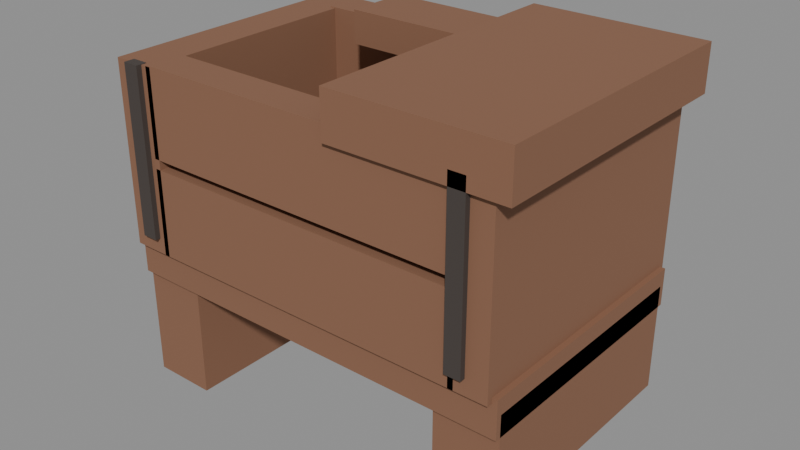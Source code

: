 # Source: bellwether-road-cache.blend  (saved by Blender 5.2.44; exported with 4.5.12 LTS)
import bpy
from mathutils import Matrix  # noqa: F401  (used for matrix-valued properties, if any)

bpy.ops.wm.read_factory_settings(use_empty=True)
scene = bpy.context.scene
scene.name = 'Scene'

# ---- materials (node trees are filled in below, after node groups)
mat_hordetaverntimber = bpy.data.materials.new('HordeTavernTimber')
mat_hordehearthchar = bpy.data.materials.new('HordeHearthChar')

# ---- material node trees
mat_hordetaverntimber.use_nodes = True; mat_hordetaverntimber.node_tree.nodes.clear()
_N = mat_hordetaverntimber.node_tree.nodes; _L = mat_hordetaverntimber.node_tree.links
n0 = _N.new('ShaderNodeBsdfPrincipled'); n0.name = 'Principled BSDF'; n0.location = (-200, 100)
n0.inputs[0].default_value = (0.25, 0.12, 0.068, 1.0)
n0.inputs[2].default_value = 0.87
n0.inputs[10].default_value = 0.005
n1 = _N.new('ShaderNodeOutputMaterial'); n1.name = 'Material Output'; n1.location = (200, 100)
_L.new(n0.outputs[0], n1.inputs[0])
n1.is_active_output = True
mat_hordehearthchar.use_nodes = True; mat_hordehearthchar.node_tree.nodes.clear()
_N = mat_hordehearthchar.node_tree.nodes; _L = mat_hordehearthchar.node_tree.links
n0 = _N.new('ShaderNodeBsdfPrincipled'); n0.name = 'Principled BSDF'; n0.location = (-200, 100)
n0.inputs[0].default_value = (0.06, 0.047, 0.041, 1.0)
n0.inputs[2].default_value = 0.72
n0.inputs[10].default_value = 0.005
n1 = _N.new('ShaderNodeOutputMaterial'); n1.name = 'Material Output'; n1.location = (200, 100)
_L.new(n0.outputs[0], n1.inputs[0])
n1.is_active_output = True

# ---- meshes
me_buried_skid__0_32 = bpy.data.meshes.new('Buried skid -0.32')
me_buried_skid__0_32.from_pydata([(34.92, -82.72, -6.235), (34.92, -83.18, -6.235), (35.04, -83.18, -6.235), (35.04, -82.72, -6.235), (34.92, -82.72, -5.983), (34.92, -83.18, -5.983), (35.04, -83.18, -5.983), (35.04, -82.72, -5.983)], [], [(3, 2, 1, 0), (4, 5, 6, 7), (0, 1, 5, 4), (1, 2, 6, 5), (2, 3, 7, 6), (3, 0, 4, 7)])
_uv = me_buried_skid__0_32.uv_layers.new(name='Metre coordinates')
_uv.uv.foreach_set('vector', [17.52, -41.36, 17.52, -41.59, 17.46, -41.59, 17.46, -41.36, 17.46, -41.36, 17.46, -41.59, 17.52, -41.59, 17.52, -41.36, -41.36, -3.117, -41.59, -3.117, -41.59, -2.992, -41.36, -2.992, 17.46, -3.117, 17.52, -3.117, 17.52, -2.992, 17.46, -2.992, -41.59, -3.117, -41.36, -3.117, -41.36, -2.992, -41.59, -2.992, 17.52, -3.117, 17.46, -3.117, 17.46, -2.992, 17.52, -2.992])
me_buried_skid__0_32.materials.append(mat_hordetaverntimber)
me_buried_skid__0_32.update()
me_buried_skid_0_32 = bpy.data.meshes.new('Buried skid 0.32')
me_buried_skid_0_32.from_pydata([(35.56, -82.72, -6.183), (35.56, -83.18, -6.183), (35.68, -83.18, -6.183), (35.68, -82.72, -6.183), (35.56, -82.72, -5.983), (35.56, -83.18, -5.983), (35.68, -83.18, -5.983), (35.68, -82.72, -5.983)], [], [(3, 2, 1, 0), (4, 5, 6, 7), (0, 1, 5, 4), (1, 2, 6, 5), (2, 3, 7, 6), (3, 0, 4, 7)])
_uv = me_buried_skid_0_32.uv_layers.new(name='Metre coordinates')
_uv.uv.foreach_set('vector', [17.84, -41.36, 17.84, -41.59, 17.78, -41.59, 17.78, -41.36, 17.78, -41.36, 17.78, -41.59, 17.84, -41.59, 17.84, -41.36, -41.36, -3.092, -41.59, -3.092, -41.59, -2.992, -41.36, -2.992, 17.78, -3.092, 17.84, -3.092, 17.84, -2.992, 17.78, -2.992, -41.59, -3.092, -41.36, -3.092, -41.36, -2.992, -41.59, -2.992, 17.84, -3.092, 17.78, -3.092, 17.78, -2.992, 17.84, -2.992])
me_buried_skid_0_32.materials.append(mat_hordetaverntimber)
me_buried_skid_0_32.update()
me_box_floor = bpy.data.meshes.new('Box floor')
me_box_floor.from_pydata([(34.92, -82.71, -6.023), (34.92, -83.19, -6.023), (35.68, -83.19, -6.023), (35.68, -82.71, -6.023), (34.92, -82.71, -5.953), (34.92, -83.19, -5.953), (35.68, -83.19, -5.953), (35.68, -82.71, -5.953)], [], [(3, 2, 1, 0), (4, 5, 6, 7), (0, 1, 5, 4), (1, 2, 6, 5), (2, 3, 7, 6), (3, 0, 4, 7)])
_uv = me_box_floor.uv_layers.new(name='Metre coordinates')
_uv.uv.foreach_set('vector', [17.84, -41.35, 17.84, -41.6, 17.46, -41.6, 17.46, -41.35, 17.46, -41.35, 17.46, -41.6, 17.84, -41.6, 17.84, -41.35, -41.35, -3.012, -41.6, -3.012, -41.6, -2.977, -41.35, -2.977, 17.46, -3.012, 17.84, -3.012, 17.84, -2.977, 17.46, -2.977, -41.6, -3.012, -41.35, -3.012, -41.35, -2.977, -41.6, -2.977, 17.84, -3.012, 17.46, -3.012, 17.46, -2.977, 17.84, -2.977])
me_box_floor.materials.append(mat_hordetaverntimber)
me_box_floor.update()
me_end_board__0_375 = bpy.data.meshes.new('End board -0.375')
me_end_board__0_375.from_pydata([(34.92, -82.7, -5.963), (34.92, -83.2, -5.963), (35.0, -83.2, -5.963), (35.0, -82.7, -5.963), (34.92, -82.7, -5.623), (34.92, -83.2, -5.623), (35.0, -83.2, -5.623), (35.0, -82.7, -5.623)], [], [(3, 2, 1, 0), (4, 5, 6, 7), (0, 1, 5, 4), (1, 2, 6, 5), (2, 3, 7, 6), (3, 0, 4, 7)])
_uv = me_end_board__0_375.uv_layers.new(name='Metre coordinates')
_uv.uv.foreach_set('vector', [17.5, -41.35, 17.5, -41.6, 17.46, -41.6, 17.46, -41.35, 17.46, -41.35, 17.46, -41.6, 17.5, -41.6, 17.5, -41.35, -41.35, -2.982, -41.6, -2.982, -41.6, -2.812, -41.35, -2.812, 17.46, -2.982, 17.5, -2.982, 17.5, -2.812, 17.46, -2.812, -41.6, -2.982, -41.35, -2.982, -41.35, -2.812, -41.6, -2.812, 17.5, -2.982, 17.46, -2.982, 17.46, -2.812, 17.5, -2.812])
me_end_board__0_375.materials.append(mat_hordetaverntimber)
me_end_board__0_375.update()
me_end_board_0_3 = bpy.data.meshes.new('End board 0.3')
me_end_board_0_3.from_pydata([(35.6, -82.7, -5.963), (35.6, -83.2, -5.963), (35.67, -83.2, -5.963), (35.67, -82.7, -5.963), (35.6, -82.7, -5.623), (35.6, -83.2, -5.623), (35.67, -83.2, -5.623), (35.67, -82.7, -5.623)], [], [(3, 2, 1, 0), (4, 5, 6, 7), (0, 1, 5, 4), (1, 2, 6, 5), (2, 3, 7, 6), (3, 0, 4, 7)])
_uv = me_end_board_0_3.uv_layers.new(name='Metre coordinates')
_uv.uv.foreach_set('vector', [17.84, -41.35, 17.84, -41.6, 17.8, -41.6, 17.8, -41.35, 17.8, -41.35, 17.8, -41.6, 17.84, -41.6, 17.84, -41.35, -41.35, -2.982, -41.6, -2.982, -41.6, -2.812, -41.35, -2.812, 17.8, -2.982, 17.84, -2.982, 17.84, -2.812, 17.8, -2.812, -41.6, -2.982, -41.35, -2.982, -41.35, -2.812, -41.6, -2.812, 17.84, -2.982, 17.8, -2.982, 17.8, -2.812, 17.84, -2.812])
me_end_board_0_3.materials.append(mat_hordetaverntimber)
me_end_board_0_3.update()
me_side_stave__0_25_0_16 = bpy.data.meshes.new('Side stave -0.25 0.16')
me_side_stave__0_25_0_16.from_pydata([(34.99, -82.7, -5.963), (34.99, -82.77, -5.963), (35.61, -82.77, -5.963), (35.61, -82.7, -5.963), (34.99, -82.7, -5.801), (34.99, -82.77, -5.801), (35.61, -82.77, -5.801), (35.61, -82.7, -5.801)], [], [(3, 2, 1, 0), (4, 5, 6, 7), (0, 1, 5, 4), (1, 2, 6, 5), (2, 3, 7, 6), (3, 0, 4, 7)])
_uv = me_side_stave__0_25_0_16.uv_layers.new(name='Metre coordinates')
_uv.uv.foreach_set('vector', [17.8, -41.35, 17.8, -41.38, 17.5, -41.38, 17.5, -41.35, 17.5, -41.35, 17.5, -41.38, 17.8, -41.38, 17.8, -41.35, -41.35, -2.982, -41.38, -2.982, -41.38, -2.901, -41.35, -2.901, 17.5, -2.982, 17.8, -2.982, 17.8, -2.901, 17.5, -2.901, -41.38, -2.982, -41.35, -2.982, -41.35, -2.901, -41.38, -2.901, 17.8, -2.982, 17.5, -2.982, 17.5, -2.901, 17.8, -2.901])
me_side_stave__0_25_0_16.materials.append(mat_hordetaverntimber)
me_side_stave__0_25_0_16.update()
me_side_stave__0_25_0_34 = bpy.data.meshes.new('Side stave -0.25 0.34')
me_side_stave__0_25_0_34.from_pydata([(34.99, -82.7, -5.783), (34.99, -82.77, -5.783), (35.61, -82.77, -5.783), (35.61, -82.7, -5.783), (34.99, -82.7, -5.621), (34.99, -82.77, -5.621), (35.61, -82.77, -5.621), (35.61, -82.7, -5.621)], [], [(3, 2, 1, 0), (4, 5, 6, 7), (0, 1, 5, 4), (1, 2, 6, 5), (2, 3, 7, 6), (3, 0, 4, 7)])
_uv = me_side_stave__0_25_0_34.uv_layers.new(name='Metre coordinates')
_uv.uv.foreach_set('vector', [17.8, -41.35, 17.8, -41.38, 17.5, -41.38, 17.5, -41.35, 17.5, -41.35, 17.5, -41.38, 17.8, -41.38, 17.8, -41.35, -41.35, -2.892, -41.38, -2.892, -41.38, -2.811, -41.35, -2.811, 17.5, -2.892, 17.8, -2.892, 17.8, -2.811, 17.5, -2.811, -41.38, -2.892, -41.35, -2.892, -41.35, -2.811, -41.38, -2.811, 17.8, -2.892, 17.5, -2.892, 17.5, -2.811, 17.8, -2.811])
me_side_stave__0_25_0_34.materials.append(mat_hordetaverntimber)
me_side_stave__0_25_0_34.update()
me_side_stave_0_184_0_16 = bpy.data.meshes.new('Side stave 0.184 0.16')
me_side_stave_0_184_0_16.from_pydata([(34.99, -83.13, -5.963), (34.99, -83.2, -5.963), (35.61, -83.2, -5.963), (35.61, -83.13, -5.963), (34.99, -83.13, -5.801), (34.99, -83.2, -5.801), (35.61, -83.2, -5.801), (35.61, -83.13, -5.801)], [], [(3, 2, 1, 0), (4, 5, 6, 7), (0, 1, 5, 4), (1, 2, 6, 5), (2, 3, 7, 6), (3, 0, 4, 7)])
_uv = me_side_stave_0_184_0_16.uv_layers.new(name='Metre coordinates')
_uv.uv.foreach_set('vector', [17.8, -41.57, 17.8, -41.6, 17.5, -41.6, 17.5, -41.57, 17.5, -41.57, 17.5, -41.6, 17.8, -41.6, 17.8, -41.57, -41.57, -2.982, -41.6, -2.982, -41.6, -2.901, -41.57, -2.901, 17.5, -2.982, 17.8, -2.982, 17.8, -2.901, 17.5, -2.901, -41.6, -2.982, -41.57, -2.982, -41.57, -2.901, -41.6, -2.901, 17.8, -2.982, 17.5, -2.982, 17.5, -2.901, 17.8, -2.901])
me_side_stave_0_184_0_16.materials.append(mat_hordetaverntimber)
me_side_stave_0_184_0_16.update()
me_side_stave_0_184_0_34 = bpy.data.meshes.new('Side stave 0.184 0.34')
me_side_stave_0_184_0_34.from_pydata([(34.99, -83.13, -5.783), (34.99, -83.2, -5.783), (35.61, -83.2, -5.783), (35.61, -83.13, -5.783), (34.99, -83.13, -5.621), (34.99, -83.2, -5.621), (35.61, -83.2, -5.621), (35.61, -83.13, -5.621)], [], [(3, 2, 1, 0), (4, 5, 6, 7), (0, 1, 5, 4), (1, 2, 6, 5), (2, 3, 7, 6), (3, 0, 4, 7)])
_uv = me_side_stave_0_184_0_34.uv_layers.new(name='Metre coordinates')
_uv.uv.foreach_set('vector', [17.8, -41.57, 17.8, -41.6, 17.5, -41.6, 17.5, -41.57, 17.5, -41.57, 17.5, -41.6, 17.8, -41.6, 17.8, -41.57, -41.57, -2.892, -41.6, -2.892, -41.6, -2.811, -41.57, -2.811, 17.5, -2.892, 17.8, -2.892, 17.8, -2.811, 17.5, -2.811, -41.6, -2.892, -41.57, -2.892, -41.57, -2.811, -41.6, -2.811, 17.8, -2.892, 17.5, -2.892, 17.5, -2.811, 17.8, -2.811])
me_side_stave_0_184_0_34.materials.append(mat_hordetaverntimber)
me_side_stave_0_184_0_34.update()
me_broken_lid_end = bpy.data.meshes.new('Broken lid end')
me_broken_lid_end.from_pydata([(35.38, -82.69, -5.646), (35.38, -83.21, -5.646), (35.7, -83.21, -5.646), (35.7, -82.69, -5.646), (35.38, -82.69, -5.562), (35.38, -83.21, -5.562), (35.7, -83.21, -5.562), (35.7, -82.69, -5.562)], [], [(3, 2, 1, 0), (4, 5, 6, 7), (0, 1, 5, 4), (1, 2, 6, 5), (2, 3, 7, 6), (3, 0, 4, 7)])
_uv = me_broken_lid_end.uv_layers.new(name='Metre coordinates')
_uv.uv.foreach_set('vector', [17.85, -41.35, 17.85, -41.6, 17.69, -41.6, 17.69, -41.35, 17.69, -41.35, 17.69, -41.6, 17.85, -41.6, 17.85, -41.35, -41.35, -2.823, -41.6, -2.823, -41.6, -2.781, -41.35, -2.781, 17.69, -2.823, 17.85, -2.823, 17.85, -2.781, 17.69, -2.781, -41.6, -2.823, -41.35, -2.823, -41.35, -2.781, -41.6, -2.781, 17.85, -2.823, 17.69, -2.823, 17.69, -2.781, 17.85, -2.781])
me_broken_lid_end.materials.append(mat_hordetaverntimber)
me_broken_lid_end.update()
me_split_lid_remnant = bpy.data.meshes.new('Split lid remnant')
me_split_lid_remnant.from_pydata([(35.12, -82.73, -5.646), (35.12, -82.85, -5.646), (35.41, -82.85, -5.646), (35.41, -82.73, -5.646), (35.12, -82.73, -5.585), (35.12, -82.85, -5.585), (35.41, -82.85, -5.585), (35.41, -82.73, -5.585)], [], [(3, 2, 1, 0), (4, 5, 6, 7), (0, 1, 5, 4), (1, 2, 6, 5), (2, 3, 7, 6), (3, 0, 4, 7)])
_uv = me_split_lid_remnant.uv_layers.new(name='Metre coordinates')
_uv.uv.foreach_set('vector', [17.7, -41.36, 17.7, -41.43, 17.56, -41.43, 17.56, -41.36, 17.56, -41.36, 17.56, -41.43, 17.7, -41.43, 17.7, -41.36, -41.36, -2.823, -41.43, -2.823, -41.43, -2.793, -41.36, -2.793, 17.56, -2.823, 17.7, -2.823, 17.7, -2.793, 17.56, -2.793, -41.43, -2.823, -41.36, -2.823, -41.36, -2.793, -41.43, -2.793, 17.7, -2.823, 17.56, -2.823, 17.56, -2.793, 17.7, -2.793])
me_split_lid_remnant.materials.append(mat_hordetaverntimber)
me_split_lid_remnant.update()
me_forged_exterior_strap__0_337 = bpy.data.meshes.new('Forged exterior strap -0.337')
me_forged_exterior_strap__0_337.from_pydata([(34.95, -83.19, -5.934), (34.95, -83.21, -5.934), (34.98, -83.21, -5.934), (34.98, -83.19, -5.934), (34.95, -83.19, -5.622), (34.95, -83.21, -5.622), (34.98, -83.21, -5.622), (34.98, -83.19, -5.622)], [], [(3, 2, 1, 0), (4, 5, 6, 7), (0, 1, 5, 4), (1, 2, 6, 5), (2, 3, 7, 6), (3, 0, 4, 7)])
_uv = me_forged_exterior_strap__0_337.uv_layers.new(name='Metre coordinates')
_uv.uv.foreach_set('vector', [17.49, -41.6, 17.49, -41.6, 17.47, -41.6, 17.47, -41.6, 17.47, -41.6, 17.47, -41.6, 17.49, -41.6, 17.49, -41.6, -41.6, -2.967, -41.6, -2.967, -41.6, -2.811, -41.6, -2.811, 17.47, -2.967, 17.49, -2.967, 17.49, -2.811, 17.47, -2.811, -41.6, -2.967, -41.6, -2.967, -41.6, -2.811, -41.6, -2.811, 17.49, -2.967, 17.47, -2.967, 17.47, -2.811, 17.49, -2.811])
me_forged_exterior_strap__0_337.materials.append(mat_hordehearthchar)
me_forged_exterior_strap__0_337.update()
me_forged_exterior_strap_0_318 = bpy.data.meshes.new('Forged exterior strap 0.318')
me_forged_exterior_strap_0_318.from_pydata([(35.6, -83.19, -5.934), (35.6, -83.21, -5.934), (35.63, -83.21, -5.934), (35.63, -83.19, -5.934), (35.6, -83.19, -5.622), (35.6, -83.21, -5.622), (35.63, -83.21, -5.622), (35.63, -83.19, -5.622)], [], [(3, 2, 1, 0), (4, 5, 6, 7), (0, 1, 5, 4), (1, 2, 6, 5), (2, 3, 7, 6), (3, 0, 4, 7)])
_uv = me_forged_exterior_strap_0_318.uv_layers.new(name='Metre coordinates')
_uv.uv.foreach_set('vector', [17.82, -41.6, 17.82, -41.6, 17.8, -41.6, 17.8, -41.6, 17.8, -41.6, 17.8, -41.6, 17.82, -41.6, 17.82, -41.6, -41.6, -2.967, -41.6, -2.967, -41.6, -2.811, -41.6, -2.811, 17.8, -2.967, 17.82, -2.967, 17.82, -2.811, 17.8, -2.811, -41.6, -2.967, -41.6, -2.967, -41.6, -2.811, -41.6, -2.811, 17.82, -2.967, 17.8, -2.967, 17.8, -2.811, 17.82, -2.811])
me_forged_exterior_strap_0_318.materials.append(mat_hordehearthchar)
me_forged_exterior_strap_0_318.update()
me_old_latch_plate = bpy.data.meshes.new('Old latch plate')
me_old_latch_plate.from_pydata([(34.92, -82.88, -5.799), (34.92, -83.02, -5.799), (34.93, -83.02, -5.799), (34.93, -82.88, -5.799), (34.92, -82.88, -5.646), (34.92, -83.02, -5.646), (34.93, -83.02, -5.646), (34.93, -82.88, -5.646)], [], [(3, 2, 1, 0), (4, 5, 6, 7), (0, 1, 5, 4), (1, 2, 6, 5), (2, 3, 7, 6), (3, 0, 4, 7)])
_uv = me_old_latch_plate.uv_layers.new(name='Metre coordinates')
_uv.uv.foreach_set('vector', [17.47, -41.44, 17.47, -41.51, 17.46, -41.51, 17.46, -41.44, 17.46, -41.44, 17.46, -41.51, 17.47, -41.51, 17.47, -41.44, -41.44, -2.9, -41.51, -2.9, -41.51, -2.823, -41.44, -2.823, 17.46, -2.9, 17.47, -2.9, 17.47, -2.823, 17.46, -2.823, -41.51, -2.9, -41.44, -2.9, -41.44, -2.823, -41.51, -2.823, 17.47, -2.9, 17.46, -2.9, 17.46, -2.823, 17.47, -2.823])
me_old_latch_plate.materials.append(mat_hordehearthchar)
me_old_latch_plate.update()

# ---- objects
ob_buried_skid__0_32 = bpy.data.objects.new('Buried skid -0.32', me_buried_skid__0_32)
ob_buried_skid_0_32 = bpy.data.objects.new('Buried skid 0.32', me_buried_skid_0_32)
ob_box_floor = bpy.data.objects.new('Box floor', me_box_floor)
ob_end_board__0_375 = bpy.data.objects.new('End board -0.375', me_end_board__0_375)
ob_end_board_0_3 = bpy.data.objects.new('End board 0.3', me_end_board_0_3)
ob_side_stave__0_25_0_16 = bpy.data.objects.new('Side stave -0.25 0.16', me_side_stave__0_25_0_16)
ob_side_stave__0_25_0_34 = bpy.data.objects.new('Side stave -0.25 0.34', me_side_stave__0_25_0_34)
ob_side_stave_0_184_0_16 = bpy.data.objects.new('Side stave 0.184 0.16', me_side_stave_0_184_0_16)
ob_side_stave_0_184_0_34 = bpy.data.objects.new('Side stave 0.184 0.34', me_side_stave_0_184_0_34)
ob_broken_lid_end = bpy.data.objects.new('Broken lid end', me_broken_lid_end)
ob_split_lid_remnant = bpy.data.objects.new('Split lid remnant', me_split_lid_remnant)
ob_forged_exterior_strap__0_337 = bpy.data.objects.new('Forged exterior strap -0.337', me_forged_exterior_strap__0_337)
ob_forged_exterior_strap_0_318 = bpy.data.objects.new('Forged exterior strap 0.318', me_forged_exterior_strap_0_318)
ob_old_latch_plate = bpy.data.objects.new('Old latch plate', me_old_latch_plate)

# ---- transforms, parenting, visibility, modifiers, constraints
ob_buried_skid__0_32.location = (0.0, 0.0, 0.0)
ob_buried_skid_0_32.location = (0.0, 0.0, 0.0)
ob_box_floor.location = (0.0, 0.0, 0.0)
ob_end_board__0_375.location = (0.0, 0.0, 0.0)
ob_end_board_0_3.location = (0.0, 0.0, 0.0)
ob_side_stave__0_25_0_16.location = (0.0, 0.0, 0.0)
ob_side_stave__0_25_0_34.location = (0.0, 0.0, 0.0)
ob_side_stave_0_184_0_16.location = (0.0, 0.0, 0.0)
ob_side_stave_0_184_0_34.location = (0.0, 0.0, 0.0)
ob_broken_lid_end.location = (0.0, 0.0, 0.0)
ob_split_lid_remnant.location = (0.0, 0.0, 0.0)
ob_forged_exterior_strap__0_337.location = (0.0, 0.0, 0.0)
ob_forged_exterior_strap_0_318.location = (0.0, 0.0, 0.0)
ob_old_latch_plate.location = (0.0, 0.0, 0.0)

# ---- collection membership
scene.collection.objects.link(ob_buried_skid__0_32)
scene.collection.objects.link(ob_buried_skid_0_32)
scene.collection.objects.link(ob_box_floor)
scene.collection.objects.link(ob_end_board__0_375)
scene.collection.objects.link(ob_end_board_0_3)
scene.collection.objects.link(ob_side_stave__0_25_0_16)
scene.collection.objects.link(ob_side_stave__0_25_0_34)
scene.collection.objects.link(ob_side_stave_0_184_0_16)
scene.collection.objects.link(ob_side_stave_0_184_0_34)
scene.collection.objects.link(ob_broken_lid_end)
scene.collection.objects.link(ob_split_lid_remnant)
scene.collection.objects.link(ob_forged_exterior_strap__0_337)
scene.collection.objects.link(ob_forged_exterior_strap_0_318)
scene.collection.objects.link(ob_old_latch_plate)

# ---- scene / render settings (as saved in the file)
scene.frame_start = 1; scene.frame_end = 250; scene.frame_set(1)
scene.render.engine = 'BLENDER_EEVEE_NEXT'
scene.render.bake_bias = 0.0
scene.render.bake_samples = 0
scene.render.compositor_device = 'GPU'
scene.eevee.use_volume_custom_range = False
scene.eevee.fast_gi_thickness_near = 0.1
scene.eevee.fast_gi_thickness_far = 0.0
scene.eevee.ray_tracing_options.screen_trace_thickness = 0.1
bpy.context.view_layer.update()

# ---- added for rendering (the .blend has no active camera and no usable light): camera, sun + grey world if the file has none
cam_auto = bpy.data.cameras.new('AutoCamera')
cam_auto.lens = 50.0
cam_auto.sensor_width = 36.0
cam_auto.clip_end = 1000.0
ob_auto_camera = bpy.data.objects.new('AutoCamera', cam_auto)
scene.collection.objects.link(ob_auto_camera)
ob_auto_camera.location = (36.3731, -84.2308, -5.04615)
ob_auto_camera.rotation_euler = (1.09748, -7.21219e-08, 0.694738)
scene.camera = ob_auto_camera
light_auto_sun = bpy.data.lights.new('AutoSun', 'SUN')
light_auto_sun.energy = 3.0
light_auto_sun.angle = 0.0523599
ob_auto_sun = bpy.data.objects.new('AutoSun', light_auto_sun)
scene.collection.objects.link(ob_auto_sun)
ob_auto_sun.rotation_euler = (0.872665, 0.174533, 0.523599)
if scene.world is None:
    world_auto = bpy.data.worlds.new('AutoWorld')
    world_auto.color = (0.3, 0.3, 0.3)
    scene.world = world_auto
bpy.context.view_layer.update()

